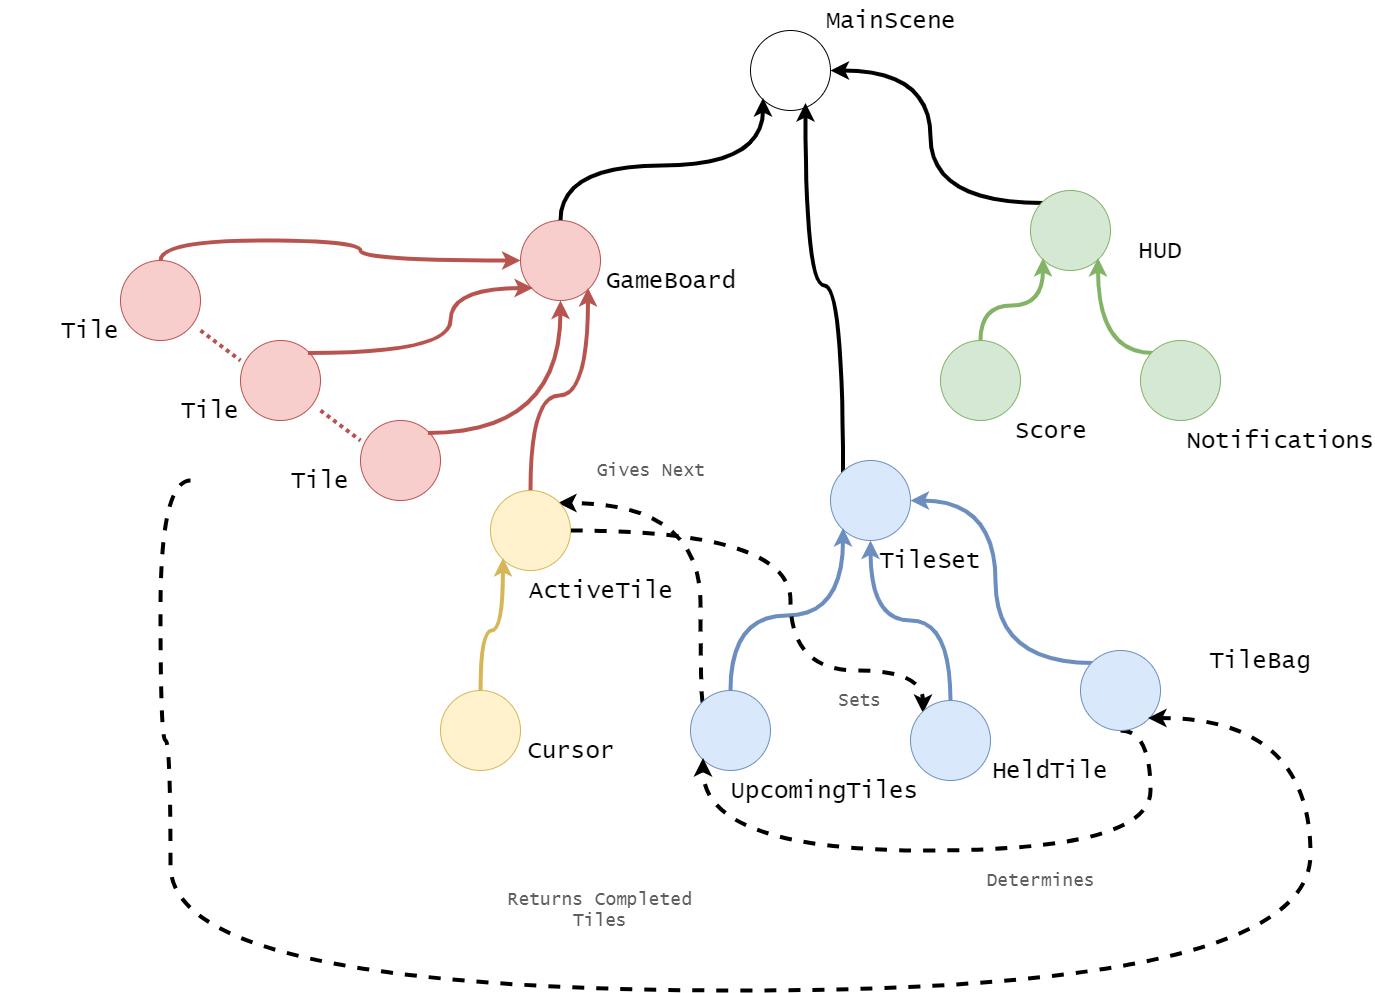

The diagram above was exported from draw.io. Its source (the exported page's mxGraphModel, read from the mxfile embedded in the PNG):
<mxGraphModel dx="2770" dy="1015" grid="1" gridSize="10" guides="1" tooltips="1" connect="1" arrows="1" fold="1" page="1" pageScale="1" pageWidth="850" pageHeight="1100" math="0" shadow="0">
  <root>
    <mxCell id="0" />
    <mxCell id="1" parent="0" />
    <mxCell id="ZrlPPFWRv1yOLr7yIgt8-1" value="" style="ellipse;whiteSpace=wrap;html=1;aspect=fixed;" parent="1" vertex="1">
      <mxGeometry x="350" y="140" width="80" height="80" as="geometry" />
    </mxCell>
    <mxCell id="ZrlPPFWRv1yOLr7yIgt8-38" style="edgeStyle=orthogonalEdgeStyle;rounded=0;orthogonalLoop=1;jettySize=auto;html=1;exitX=0.5;exitY=0;exitDx=0;exitDy=0;entryX=0;entryY=1;entryDx=0;entryDy=0;curved=1;strokeWidth=4;" parent="1" source="ZrlPPFWRv1yOLr7yIgt8-2" target="ZrlPPFWRv1yOLr7yIgt8-1" edge="1">
      <mxGeometry relative="1" as="geometry" />
    </mxCell>
    <mxCell id="ZrlPPFWRv1yOLr7yIgt8-2" value="" style="ellipse;whiteSpace=wrap;html=1;aspect=fixed;fillColor=#f8cecc;strokeColor=#b85450;" parent="1" vertex="1">
      <mxGeometry x="120" y="330" width="80" height="80" as="geometry" />
    </mxCell>
    <mxCell id="ZrlPPFWRv1yOLr7yIgt8-46" style="edgeStyle=orthogonalEdgeStyle;curved=1;rounded=0;orthogonalLoop=1;jettySize=auto;html=1;exitX=0;exitY=0;exitDx=0;exitDy=0;entryX=0.683;entryY=0.9;entryDx=0;entryDy=0;entryPerimeter=0;strokeWidth=4;" parent="1" source="ZrlPPFWRv1yOLr7yIgt8-3" target="ZrlPPFWRv1yOLr7yIgt8-1" edge="1">
      <mxGeometry relative="1" as="geometry" />
    </mxCell>
    <mxCell id="ZrlPPFWRv1yOLr7yIgt8-3" value="" style="ellipse;whiteSpace=wrap;html=1;aspect=fixed;fillColor=#dae8fc;strokeColor=#6c8ebf;" parent="1" vertex="1">
      <mxGeometry x="430" y="570" width="80" height="80" as="geometry" />
    </mxCell>
    <mxCell id="ZrlPPFWRv1yOLr7yIgt8-47" style="edgeStyle=orthogonalEdgeStyle;curved=1;rounded=0;orthogonalLoop=1;jettySize=auto;html=1;exitX=0;exitY=0;exitDx=0;exitDy=0;strokeWidth=4;entryX=1;entryY=0.5;entryDx=0;entryDy=0;" parent="1" source="ZrlPPFWRv1yOLr7yIgt8-4" target="ZrlPPFWRv1yOLr7yIgt8-1" edge="1">
      <mxGeometry relative="1" as="geometry">
        <mxPoint x="500" y="220" as="targetPoint" />
      </mxGeometry>
    </mxCell>
    <mxCell id="ZrlPPFWRv1yOLr7yIgt8-4" value="" style="ellipse;whiteSpace=wrap;html=1;aspect=fixed;fillColor=#d5e8d4;strokeColor=#82b366;" parent="1" vertex="1">
      <mxGeometry x="630" y="300" width="80" height="80" as="geometry" />
    </mxCell>
    <mxCell id="ZrlPPFWRv1yOLr7yIgt8-54" style="edgeStyle=orthogonalEdgeStyle;curved=1;rounded=0;orthogonalLoop=1;jettySize=auto;html=1;exitX=0.5;exitY=0;exitDx=0;exitDy=0;entryX=0;entryY=1;entryDx=0;entryDy=0;strokeWidth=4;fillColor=#d5e8d4;strokeColor=#82b366;" parent="1" source="ZrlPPFWRv1yOLr7yIgt8-5" target="ZrlPPFWRv1yOLr7yIgt8-4" edge="1">
      <mxGeometry relative="1" as="geometry" />
    </mxCell>
    <mxCell id="ZrlPPFWRv1yOLr7yIgt8-5" value="" style="ellipse;whiteSpace=wrap;html=1;aspect=fixed;fillColor=#d5e8d4;strokeColor=#82b366;" parent="1" vertex="1">
      <mxGeometry x="540" y="450" width="80" height="80" as="geometry" />
    </mxCell>
    <mxCell id="ZrlPPFWRv1yOLr7yIgt8-53" style="edgeStyle=orthogonalEdgeStyle;curved=1;rounded=0;orthogonalLoop=1;jettySize=auto;html=1;exitX=0;exitY=0;exitDx=0;exitDy=0;entryX=1;entryY=1;entryDx=0;entryDy=0;strokeWidth=4;fillColor=#d5e8d4;strokeColor=#82b366;" parent="1" source="ZrlPPFWRv1yOLr7yIgt8-6" target="ZrlPPFWRv1yOLr7yIgt8-4" edge="1">
      <mxGeometry relative="1" as="geometry" />
    </mxCell>
    <mxCell id="ZrlPPFWRv1yOLr7yIgt8-6" value="" style="ellipse;whiteSpace=wrap;html=1;aspect=fixed;fillColor=#d5e8d4;strokeColor=#82b366;" parent="1" vertex="1">
      <mxGeometry x="740" y="450" width="80" height="80" as="geometry" />
    </mxCell>
    <mxCell id="ZrlPPFWRv1yOLr7yIgt8-43" style="edgeStyle=orthogonalEdgeStyle;curved=1;rounded=0;orthogonalLoop=1;jettySize=auto;html=1;exitX=0.5;exitY=0;exitDx=0;exitDy=0;entryX=0;entryY=1;entryDx=0;entryDy=0;strokeWidth=4;fillColor=#dae8fc;strokeColor=#6c8ebf;" parent="1" source="ZrlPPFWRv1yOLr7yIgt8-7" target="ZrlPPFWRv1yOLr7yIgt8-3" edge="1">
      <mxGeometry relative="1" as="geometry" />
    </mxCell>
    <mxCell id="ZrlPPFWRv1yOLr7yIgt8-57" style="edgeStyle=orthogonalEdgeStyle;curved=1;rounded=0;orthogonalLoop=1;jettySize=auto;html=1;exitX=0;exitY=0;exitDx=0;exitDy=0;entryX=1;entryY=0;entryDx=0;entryDy=0;strokeWidth=4;dashed=1;" parent="1" source="ZrlPPFWRv1yOLr7yIgt8-7" target="ZrlPPFWRv1yOLr7yIgt8-12" edge="1">
      <mxGeometry relative="1" as="geometry">
        <Array as="points">
          <mxPoint x="300" y="812" />
          <mxPoint x="300" y="612" />
        </Array>
      </mxGeometry>
    </mxCell>
    <mxCell id="ZrlPPFWRv1yOLr7yIgt8-59" style="edgeStyle=orthogonalEdgeStyle;curved=1;rounded=0;orthogonalLoop=1;jettySize=auto;html=1;exitX=1;exitY=0.5;exitDx=0;exitDy=0;entryX=0;entryY=0;entryDx=0;entryDy=0;dashed=1;strokeWidth=4;" parent="1" source="ZrlPPFWRv1yOLr7yIgt8-12" target="ZrlPPFWRv1yOLr7yIgt8-9" edge="1">
      <mxGeometry relative="1" as="geometry">
        <Array as="points">
          <mxPoint x="390" y="640" />
          <mxPoint x="390" y="780" />
          <mxPoint x="522" y="780" />
        </Array>
      </mxGeometry>
    </mxCell>
    <mxCell id="ZrlPPFWRv1yOLr7yIgt8-7" value="" style="ellipse;whiteSpace=wrap;html=1;aspect=fixed;fillColor=#dae8fc;strokeColor=#6c8ebf;" parent="1" vertex="1">
      <mxGeometry x="290" y="800" width="80" height="80" as="geometry" />
    </mxCell>
    <mxCell id="ZrlPPFWRv1yOLr7yIgt8-44" style="edgeStyle=orthogonalEdgeStyle;curved=1;rounded=0;orthogonalLoop=1;jettySize=auto;html=1;exitX=0.5;exitY=0;exitDx=0;exitDy=0;strokeWidth=4;fillColor=#dae8fc;strokeColor=#6c8ebf;" parent="1" source="ZrlPPFWRv1yOLr7yIgt8-9" target="ZrlPPFWRv1yOLr7yIgt8-3" edge="1">
      <mxGeometry relative="1" as="geometry" />
    </mxCell>
    <mxCell id="ZrlPPFWRv1yOLr7yIgt8-9" value="" style="ellipse;whiteSpace=wrap;html=1;aspect=fixed;fillColor=#dae8fc;strokeColor=#6c8ebf;" parent="1" vertex="1">
      <mxGeometry x="510" y="810" width="80" height="80" as="geometry" />
    </mxCell>
    <mxCell id="ZrlPPFWRv1yOLr7yIgt8-45" style="edgeStyle=orthogonalEdgeStyle;curved=1;rounded=0;orthogonalLoop=1;jettySize=auto;html=1;exitX=0;exitY=0;exitDx=0;exitDy=0;entryX=1;entryY=0.5;entryDx=0;entryDy=0;strokeWidth=4;fillColor=#dae8fc;strokeColor=#6c8ebf;" parent="1" source="ZrlPPFWRv1yOLr7yIgt8-10" target="ZrlPPFWRv1yOLr7yIgt8-3" edge="1">
      <mxGeometry relative="1" as="geometry" />
    </mxCell>
    <mxCell id="ZrlPPFWRv1yOLr7yIgt8-60" style="edgeStyle=orthogonalEdgeStyle;curved=1;rounded=0;orthogonalLoop=1;jettySize=auto;html=1;exitX=0.5;exitY=1;exitDx=0;exitDy=0;entryX=0;entryY=1;entryDx=0;entryDy=0;dashed=1;strokeWidth=4;" parent="1" source="ZrlPPFWRv1yOLr7yIgt8-10" target="ZrlPPFWRv1yOLr7yIgt8-7" edge="1">
      <mxGeometry relative="1" as="geometry">
        <Array as="points">
          <mxPoint x="750" y="840" />
          <mxPoint x="750" y="960" />
          <mxPoint x="302" y="960" />
        </Array>
      </mxGeometry>
    </mxCell>
    <mxCell id="ZrlPPFWRv1yOLr7yIgt8-10" value="" style="ellipse;whiteSpace=wrap;html=1;aspect=fixed;fillColor=#dae8fc;strokeColor=#6c8ebf;" parent="1" vertex="1">
      <mxGeometry x="680" y="760" width="80" height="80" as="geometry" />
    </mxCell>
    <mxCell id="ZrlPPFWRv1yOLr7yIgt8-39" style="edgeStyle=orthogonalEdgeStyle;curved=1;rounded=0;orthogonalLoop=1;jettySize=auto;html=1;exitX=0.5;exitY=0;exitDx=0;exitDy=0;entryX=0;entryY=0.5;entryDx=0;entryDy=0;strokeWidth=4;fillColor=#f8cecc;strokeColor=#b85450;" parent="1" source="ZrlPPFWRv1yOLr7yIgt8-11" target="ZrlPPFWRv1yOLr7yIgt8-2" edge="1">
      <mxGeometry relative="1" as="geometry" />
    </mxCell>
    <mxCell id="ZrlPPFWRv1yOLr7yIgt8-61" style="edgeStyle=orthogonalEdgeStyle;curved=1;rounded=0;orthogonalLoop=1;jettySize=auto;html=1;entryX=1;entryY=1;entryDx=0;entryDy=0;dashed=1;strokeWidth=4;" parent="1" target="ZrlPPFWRv1yOLr7yIgt8-10" edge="1">
      <mxGeometry relative="1" as="geometry">
        <Array as="points">
          <mxPoint x="-240" y="850" />
          <mxPoint x="-230" y="850" />
          <mxPoint x="-230" y="1100" />
          <mxPoint x="910" y="1100" />
          <mxPoint x="910" y="828" />
        </Array>
        <mxPoint x="-210" y="590" as="sourcePoint" />
      </mxGeometry>
    </mxCell>
    <mxCell id="ZrlPPFWRv1yOLr7yIgt8-11" value="" style="ellipse;whiteSpace=wrap;html=1;aspect=fixed;fillColor=#f8cecc;strokeColor=#b85450;" parent="1" vertex="1">
      <mxGeometry x="-280" y="370" width="80" height="80" as="geometry" />
    </mxCell>
    <mxCell id="ZrlPPFWRv1yOLr7yIgt8-41" style="edgeStyle=orthogonalEdgeStyle;curved=1;rounded=0;orthogonalLoop=1;jettySize=auto;html=1;exitX=0.5;exitY=0;exitDx=0;exitDy=0;entryX=1;entryY=1;entryDx=0;entryDy=0;strokeWidth=4;fillColor=#f8cecc;strokeColor=#b85450;" parent="1" source="ZrlPPFWRv1yOLr7yIgt8-12" target="ZrlPPFWRv1yOLr7yIgt8-2" edge="1">
      <mxGeometry relative="1" as="geometry" />
    </mxCell>
    <mxCell id="ZrlPPFWRv1yOLr7yIgt8-12" value="" style="ellipse;whiteSpace=wrap;html=1;aspect=fixed;fillColor=#fff2cc;strokeColor=#d6b656;" parent="1" vertex="1">
      <mxGeometry x="90" y="600" width="80" height="80" as="geometry" />
    </mxCell>
    <mxCell id="ZrlPPFWRv1yOLr7yIgt8-42" style="edgeStyle=orthogonalEdgeStyle;curved=1;rounded=0;orthogonalLoop=1;jettySize=auto;html=1;exitX=0.5;exitY=0;exitDx=0;exitDy=0;entryX=0;entryY=1;entryDx=0;entryDy=0;strokeWidth=4;fillColor=#fff2cc;strokeColor=#d6b656;" parent="1" source="ZrlPPFWRv1yOLr7yIgt8-13" target="ZrlPPFWRv1yOLr7yIgt8-12" edge="1">
      <mxGeometry relative="1" as="geometry" />
    </mxCell>
    <mxCell id="ZrlPPFWRv1yOLr7yIgt8-13" value="" style="ellipse;whiteSpace=wrap;html=1;aspect=fixed;fillColor=#fff2cc;strokeColor=#d6b656;" parent="1" vertex="1">
      <mxGeometry x="40" y="800" width="80" height="80" as="geometry" />
    </mxCell>
    <mxCell id="ZrlPPFWRv1yOLr7yIgt8-14" value="&lt;font style=&quot;font-size: 24px&quot; face=&quot;Lucida Console&quot;&gt;MainScene&lt;/font&gt;" style="text;html=1;strokeColor=none;fillColor=none;align=center;verticalAlign=middle;whiteSpace=wrap;rounded=0;" parent="1" vertex="1">
      <mxGeometry x="400" y="110" width="180" height="40" as="geometry" />
    </mxCell>
    <mxCell id="ZrlPPFWRv1yOLr7yIgt8-15" value="&lt;font style=&quot;font-size: 24px&quot; face=&quot;Lucida Console&quot;&gt;TileSet&lt;/font&gt;" style="text;html=1;strokeColor=none;fillColor=none;align=center;verticalAlign=middle;whiteSpace=wrap;rounded=0;" parent="1" vertex="1">
      <mxGeometry x="440" y="650" width="180" height="40" as="geometry" />
    </mxCell>
    <mxCell id="ZrlPPFWRv1yOLr7yIgt8-16" value="&lt;font style=&quot;font-size: 24px&quot; face=&quot;Lucida Console&quot;&gt;UpcomingTiles&lt;/font&gt;" style="text;html=1;strokeColor=none;fillColor=none;align=center;verticalAlign=middle;whiteSpace=wrap;rounded=0;" parent="1" vertex="1">
      <mxGeometry x="334" y="880" width="180" height="40" as="geometry" />
    </mxCell>
    <mxCell id="ZrlPPFWRv1yOLr7yIgt8-18" value="&lt;font style=&quot;font-size: 24px&quot; face=&quot;Lucida Console&quot;&gt;TileBag&lt;/font&gt;" style="text;html=1;strokeColor=none;fillColor=none;align=center;verticalAlign=middle;whiteSpace=wrap;rounded=0;" parent="1" vertex="1">
      <mxGeometry x="770" y="750" width="180" height="40" as="geometry" />
    </mxCell>
    <mxCell id="ZrlPPFWRv1yOLr7yIgt8-19" value="&lt;font style=&quot;font-size: 24px&quot; face=&quot;Lucida Console&quot;&gt;HeldTile&lt;br&gt;&lt;/font&gt;" style="text;html=1;strokeColor=none;fillColor=none;align=center;verticalAlign=middle;whiteSpace=wrap;rounded=0;" parent="1" vertex="1">
      <mxGeometry x="560" y="860" width="180" height="40" as="geometry" />
    </mxCell>
    <mxCell id="ZrlPPFWRv1yOLr7yIgt8-24" value="&lt;font style=&quot;font-size: 24px&quot; face=&quot;Lucida Console&quot;&gt;HUD&lt;br&gt;&lt;/font&gt;" style="text;html=1;strokeColor=none;fillColor=none;align=center;verticalAlign=middle;whiteSpace=wrap;rounded=0;" parent="1" vertex="1">
      <mxGeometry x="670" y="340" width="180" height="40" as="geometry" />
    </mxCell>
    <mxCell id="ZrlPPFWRv1yOLr7yIgt8-25" value="&lt;font style=&quot;font-size: 24px&quot; face=&quot;Lucida Console&quot;&gt;Notifications&lt;br&gt;&lt;/font&gt;" style="text;html=1;strokeColor=none;fillColor=none;align=center;verticalAlign=middle;whiteSpace=wrap;rounded=0;" parent="1" vertex="1">
      <mxGeometry x="790" y="530" width="180" height="40" as="geometry" />
    </mxCell>
    <mxCell id="ZrlPPFWRv1yOLr7yIgt8-26" value="&lt;font style=&quot;font-size: 24px&quot; face=&quot;Lucida Console&quot;&gt;Score&lt;br&gt;&lt;/font&gt;" style="text;html=1;strokeColor=none;fillColor=none;align=center;verticalAlign=middle;whiteSpace=wrap;rounded=0;" parent="1" vertex="1">
      <mxGeometry x="560" y="520" width="180" height="40" as="geometry" />
    </mxCell>
    <mxCell id="ZrlPPFWRv1yOLr7yIgt8-27" value="&lt;font style=&quot;font-size: 24px&quot; face=&quot;Lucida Console&quot;&gt;GameBoard&lt;br&gt;&lt;/font&gt;" style="text;html=1;strokeColor=none;fillColor=none;align=center;verticalAlign=middle;whiteSpace=wrap;rounded=0;" parent="1" vertex="1">
      <mxGeometry x="180" y="370" width="180" height="40" as="geometry" />
    </mxCell>
    <mxCell id="ZrlPPFWRv1yOLr7yIgt8-32" value="&lt;font style=&quot;font-size: 24px&quot; face=&quot;Lucida Console&quot;&gt;Tile&lt;br&gt;&lt;/font&gt;" style="text;html=1;strokeColor=none;fillColor=none;align=center;verticalAlign=middle;whiteSpace=wrap;rounded=0;" parent="1" vertex="1">
      <mxGeometry x="-400" y="420" width="180" height="40" as="geometry" />
    </mxCell>
    <mxCell id="ZrlPPFWRv1yOLr7yIgt8-33" value="&lt;font style=&quot;font-size: 24px&quot; face=&quot;Lucida Console&quot;&gt;Cursor&lt;br&gt;&lt;/font&gt;" style="text;html=1;strokeColor=none;fillColor=none;align=center;verticalAlign=middle;whiteSpace=wrap;rounded=0;" parent="1" vertex="1">
      <mxGeometry x="80" y="840" width="180" height="40" as="geometry" />
    </mxCell>
    <mxCell id="ZrlPPFWRv1yOLr7yIgt8-34" value="&lt;font style=&quot;font-size: 24px&quot; face=&quot;Lucida Console&quot;&gt;ActiveTile&lt;br&gt;&lt;/font&gt;" style="text;html=1;strokeColor=none;fillColor=none;align=center;verticalAlign=middle;whiteSpace=wrap;rounded=0;" parent="1" vertex="1">
      <mxGeometry x="110" y="680" width="180" height="40" as="geometry" />
    </mxCell>
    <mxCell id="ZrlPPFWRv1yOLr7yIgt8-64" value="&lt;font style=&quot;font-size: 18px&quot; face=&quot;Lucida Console&quot; color=&quot;#5e5e5e&quot;&gt;Gives Next&lt;/font&gt;" style="text;html=1;strokeColor=none;fillColor=none;align=center;verticalAlign=middle;whiteSpace=wrap;rounded=0;" parent="1" vertex="1">
      <mxGeometry x="180" y="560" width="140" height="40" as="geometry" />
    </mxCell>
    <mxCell id="ZrlPPFWRv1yOLr7yIgt8-65" value="&lt;font style=&quot;font-size: 18px&quot; face=&quot;Lucida Console&quot; color=&quot;#5e5e5e&quot;&gt;Returns Completed Tiles&lt;/font&gt;" style="text;html=1;strokeColor=none;fillColor=none;align=center;verticalAlign=middle;whiteSpace=wrap;rounded=0;" parent="1" vertex="1">
      <mxGeometry x="90" y="990" width="220" height="60" as="geometry" />
    </mxCell>
    <mxCell id="ZrlPPFWRv1yOLr7yIgt8-66" value="&lt;font style=&quot;font-size: 18px&quot; face=&quot;Lucida Console&quot; color=&quot;#5e5e5e&quot;&gt;Determines&lt;/font&gt;" style="text;html=1;strokeColor=none;fillColor=none;align=center;verticalAlign=middle;whiteSpace=wrap;rounded=0;" parent="1" vertex="1">
      <mxGeometry x="530" y="960" width="220" height="60" as="geometry" />
    </mxCell>
    <mxCell id="ZrlPPFWRv1yOLr7yIgt8-68" value="&lt;font style=&quot;font-size: 18px&quot; face=&quot;Lucida Console&quot; color=&quot;#5e5e5e&quot;&gt;Sets&lt;/font&gt;" style="text;html=1;strokeColor=none;fillColor=none;align=center;verticalAlign=middle;whiteSpace=wrap;rounded=0;" parent="1" vertex="1">
      <mxGeometry x="390" y="790" width="140" height="40" as="geometry" />
    </mxCell>
    <mxCell id="Kqn6rLQM9-H9-NgaDG3s-1" value="" style="ellipse;whiteSpace=wrap;html=1;aspect=fixed;fillColor=#f8cecc;strokeColor=#b85450;" vertex="1" parent="1">
      <mxGeometry x="-160" y="450" width="80" height="80" as="geometry" />
    </mxCell>
    <mxCell id="Kqn6rLQM9-H9-NgaDG3s-3" value="" style="ellipse;whiteSpace=wrap;html=1;aspect=fixed;fillColor=#f8cecc;strokeColor=#b85450;" vertex="1" parent="1">
      <mxGeometry x="-40" y="530" width="80" height="80" as="geometry" />
    </mxCell>
    <mxCell id="Kqn6rLQM9-H9-NgaDG3s-4" value="&lt;font style=&quot;font-size: 24px&quot; face=&quot;Lucida Console&quot;&gt;Tile&lt;br&gt;&lt;/font&gt;" style="text;html=1;strokeColor=none;fillColor=none;align=center;verticalAlign=middle;whiteSpace=wrap;rounded=0;" vertex="1" parent="1">
      <mxGeometry x="-280" y="500" width="180" height="40" as="geometry" />
    </mxCell>
    <mxCell id="Kqn6rLQM9-H9-NgaDG3s-5" value="&lt;font style=&quot;font-size: 24px&quot; face=&quot;Lucida Console&quot;&gt;Tile&lt;br&gt;&lt;/font&gt;" style="text;html=1;strokeColor=none;fillColor=none;align=center;verticalAlign=middle;whiteSpace=wrap;rounded=0;" vertex="1" parent="1">
      <mxGeometry x="-170" y="570" width="180" height="40" as="geometry" />
    </mxCell>
    <mxCell id="Kqn6rLQM9-H9-NgaDG3s-6" style="edgeStyle=orthogonalEdgeStyle;curved=1;rounded=0;orthogonalLoop=1;jettySize=auto;html=1;exitX=1;exitY=0;exitDx=0;exitDy=0;strokeWidth=4;fillColor=#f8cecc;strokeColor=#b85450;entryX=0;entryY=1;entryDx=0;entryDy=0;" edge="1" parent="1" source="Kqn6rLQM9-H9-NgaDG3s-1" target="ZrlPPFWRv1yOLr7yIgt8-2">
      <mxGeometry relative="1" as="geometry">
        <mxPoint x="-190" y="410" as="sourcePoint" />
        <mxPoint x="90" y="410" as="targetPoint" />
        <Array as="points">
          <mxPoint x="50" y="462" />
          <mxPoint x="50" y="398" />
        </Array>
      </mxGeometry>
    </mxCell>
    <mxCell id="Kqn6rLQM9-H9-NgaDG3s-7" style="edgeStyle=orthogonalEdgeStyle;curved=1;rounded=0;orthogonalLoop=1;jettySize=auto;html=1;exitX=1;exitY=0;exitDx=0;exitDy=0;strokeWidth=4;fillColor=#f8cecc;strokeColor=#b85450;entryX=0.5;entryY=1;entryDx=0;entryDy=0;" edge="1" parent="1" source="Kqn6rLQM9-H9-NgaDG3s-3" target="ZrlPPFWRv1yOLr7yIgt8-2">
      <mxGeometry relative="1" as="geometry">
        <mxPoint x="-180" y="420" as="sourcePoint" />
        <mxPoint x="140" y="450" as="targetPoint" />
      </mxGeometry>
    </mxCell>
    <mxCell id="Kqn6rLQM9-H9-NgaDG3s-8" value="" style="endArrow=none;dashed=1;html=1;strokeWidth=4;dashPattern=1 1;fillColor=#f8cecc;strokeColor=#b85450;" edge="1" parent="1">
      <mxGeometry width="50" height="50" relative="1" as="geometry">
        <mxPoint x="-80" y="520" as="sourcePoint" />
        <mxPoint x="-40" y="550" as="targetPoint" />
      </mxGeometry>
    </mxCell>
    <mxCell id="Kqn6rLQM9-H9-NgaDG3s-9" value="" style="endArrow=none;dashed=1;html=1;strokeWidth=4;dashPattern=1 1;fillColor=#f8cecc;strokeColor=#b85450;" edge="1" parent="1">
      <mxGeometry width="50" height="50" relative="1" as="geometry">
        <mxPoint x="-200" y="440" as="sourcePoint" />
        <mxPoint x="-160" y="470" as="targetPoint" />
      </mxGeometry>
    </mxCell>
  </root>
</mxGraphModel>